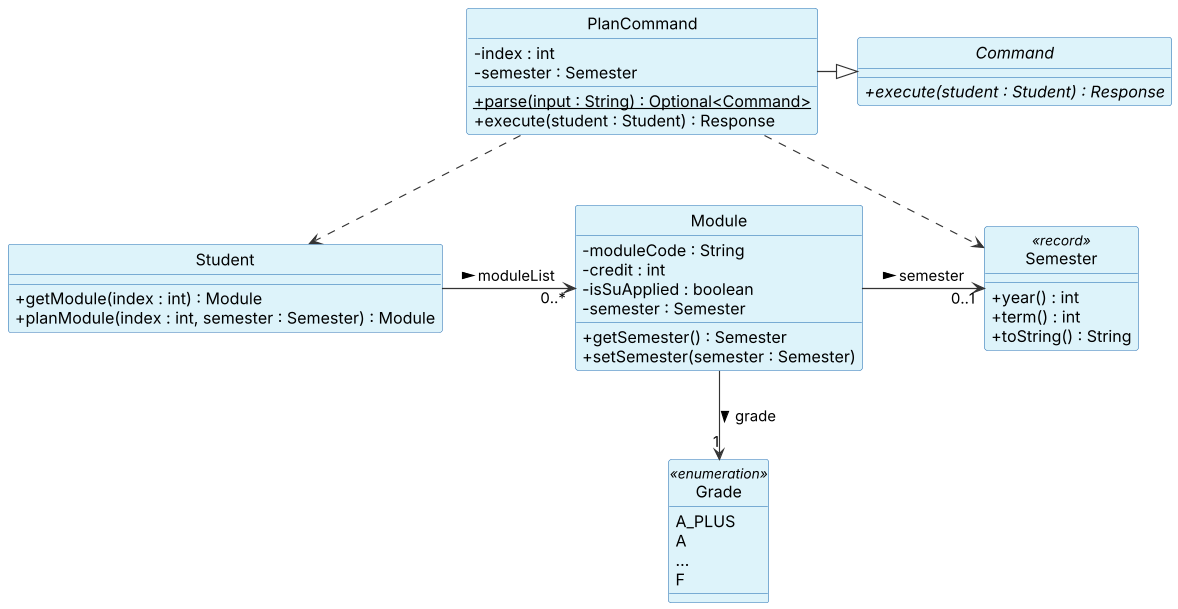

The diagram above was rendered by PlantUML. Its source (embedded in the PNG):
@startuml
!include style.puml

abstract class Command {
    + {abstract} execute(student : Student) : Response
}

class PlanCommand {
    - index : int
    - semester : Semester
    + {static} parse(input : String) : Optional<Command>
    + execute(student : Student) : Response
}

class Student {
    + getModule(index : int) : Module
    + planModule(index : int, semester : Semester) : Module
}

class Module {
    - moduleCode : String
    - credit : int
    - isSuApplied : boolean
    - semester : Semester
    + getSemester() : Semester
    + setSemester(semester : Semester)
}

class "Semester" as Semester <<record>> {
    + year() : int
    + term() : int
    + toString() : String
}

class Grade <<enumeration>> {
    A_PLUS
    A
    ...
    F
}

Command <|-left- PlanCommand
PlanCommand ..> Student
PlanCommand ..> Semester
Student -right-> "0..*" Module : moduleList >
Module -right-> "0..1" Semester : semester >
Module -down-> "1" Grade : grade >
@enduml